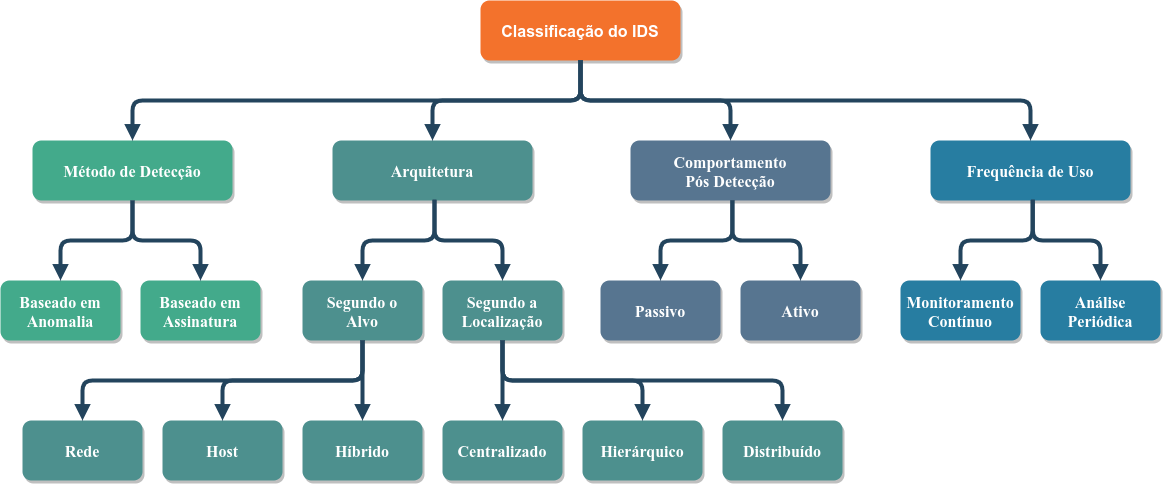

The diagram above was exported from draw.io. Its source (the exported page's mxGraphModel, read from the mxfile embedded in the PNG):
<mxGraphModel dx="1434" dy="875" grid="1" gridSize="10" guides="1" tooltips="1" connect="1" arrows="1" fold="1" page="1" pageScale="1.5" pageWidth="1169" pageHeight="827" background="none" math="0" shadow="0">
  <root>
    <mxCell id="0" />
    <mxCell id="1" parent="0" />
    <mxCell id="2" value="Classificação do IDS" style="rounded=1;fillColor=#F3722C;strokeColor=none;shadow=1;gradientColor=none;fontStyle=1;fontColor=#FFFFFF;fontSize=16;" parent="1" vertex="1">
      <mxGeometry x="700" y="340" width="200" height="60" as="geometry" />
    </mxCell>
    <mxCell id="4" value="Método de Detecção" style="rounded=1;fillColor=#43AA8B;strokeColor=none;shadow=1;gradientColor=none;fontStyle=1;fontColor=#FFFFFF;fontSize=16;fontFamily=Garamond;" parent="1" vertex="1">
      <mxGeometry x="252" y="480" width="200" height="60" as="geometry" />
    </mxCell>
    <mxCell id="5" value="Arquitetura" style="rounded=1;fillColor=#4D908E;strokeColor=none;shadow=1;gradientColor=none;fontStyle=1;fontColor=#FFFFFF;fontSize=16;fontFamily=Garamond;" parent="1" vertex="1">
      <mxGeometry x="552" y="480" width="200" height="60" as="geometry" />
    </mxCell>
    <mxCell id="8" value="Baseado em&#10;Anomalia" style="rounded=1;fillColor=#43AA8B;strokeColor=none;shadow=1;gradientColor=none;fontStyle=1;fontColor=#FFFFFF;fontSize=16;fontFamily=Garamond;" parent="1" vertex="1">
      <mxGeometry x="220" y="620" width="120" height="60" as="geometry" />
    </mxCell>
    <mxCell id="30" value="" style="edgeStyle=elbowEdgeStyle;elbow=vertical;strokeWidth=4;endArrow=block;endFill=1;fontStyle=1;strokeColor=#23445D;exitX=0.5;exitY=1;exitDx=0;exitDy=0;entryX=0.5;entryY=0;entryDx=0;entryDy=0;" parent="1" source="2" target="5" edge="1">
      <mxGeometry x="22" y="165.5" width="100" height="100" as="geometry">
        <mxPoint x="772" y="405.5" as="sourcePoint" />
        <mxPoint x="122" y="165.5" as="targetPoint" />
        <Array as="points">
          <mxPoint x="730" y="440" />
          <mxPoint x="740" y="430" />
        </Array>
      </mxGeometry>
    </mxCell>
    <mxCell id="31" value="" style="edgeStyle=elbowEdgeStyle;elbow=vertical;strokeWidth=4;endArrow=block;endFill=1;fontStyle=1;strokeColor=#23445D;exitX=0.5;exitY=1;exitDx=0;exitDy=0;" parent="1" source="2" target="4" edge="1">
      <mxGeometry x="-28" y="165.5" width="100" height="100" as="geometry">
        <mxPoint x="730" y="380" as="sourcePoint" />
        <mxPoint x="72" y="165.5" as="targetPoint" />
        <Array as="points">
          <mxPoint x="720" y="440" />
          <mxPoint x="560" y="430" />
        </Array>
      </mxGeometry>
    </mxCell>
    <mxCell id="32" value="" style="edgeStyle=elbowEdgeStyle;elbow=vertical;strokeWidth=4;endArrow=block;endFill=1;fontStyle=1;strokeColor=#23445D;exitX=0.5;exitY=1;exitDx=0;exitDy=0;entryX=0.5;entryY=0;entryDx=0;entryDy=0;" parent="1" source="2" target="ImjoIzy9xhgqg5h26d38-69" edge="1">
      <mxGeometry x="22" y="165.5" width="100" height="100" as="geometry">
        <mxPoint x="772" y="405.5" as="sourcePoint" />
        <mxPoint x="942.5" y="455.5" as="targetPoint" />
        <Array as="points">
          <mxPoint x="920" y="440" />
          <mxPoint x="870" y="430" />
        </Array>
      </mxGeometry>
    </mxCell>
    <mxCell id="ImjoIzy9xhgqg5h26d38-56" value="Frequência de Uso" style="rounded=1;fillColor=#277DA1;strokeColor=none;shadow=1;gradientColor=none;fontStyle=1;fontColor=#FFFFFF;fontSize=16;fontFamily=Garamond;" parent="1" vertex="1">
      <mxGeometry x="1150" y="480" width="200" height="60" as="geometry" />
    </mxCell>
    <mxCell id="ImjoIzy9xhgqg5h26d38-57" value="" style="edgeStyle=elbowEdgeStyle;elbow=vertical;strokeWidth=4;endArrow=block;endFill=1;fontStyle=1;strokeColor=#23445D;exitX=0.5;exitY=1;exitDx=0;exitDy=0;entryX=0.5;entryY=0;entryDx=0;entryDy=0;" parent="1" source="2" target="ImjoIzy9xhgqg5h26d38-56" edge="1">
      <mxGeometry x="260" y="165.5" width="100" height="100" as="geometry">
        <mxPoint x="1010" y="380" as="sourcePoint" />
        <mxPoint x="360" y="165.5" as="targetPoint" />
        <Array as="points">
          <mxPoint x="900" y="440" />
          <mxPoint x="1108" y="430" />
        </Array>
      </mxGeometry>
    </mxCell>
    <mxCell id="ImjoIzy9xhgqg5h26d38-60" value="Baseado em&#10;Assinatura" style="rounded=1;fillColor=#43AA8B;strokeColor=none;shadow=1;gradientColor=none;fontStyle=1;fontColor=#FFFFFF;fontSize=16;fontFamily=Garamond;" parent="1" vertex="1">
      <mxGeometry x="360" y="620" width="120" height="60" as="geometry" />
    </mxCell>
    <mxCell id="ImjoIzy9xhgqg5h26d38-63" value="Segundo o&#10;Alvo" style="rounded=1;fillColor=#4D908E;strokeColor=none;shadow=1;gradientColor=none;fontStyle=1;fontColor=#FFFFFF;fontSize=16;fontFamily=Garamond;" parent="1" vertex="1">
      <mxGeometry x="522" y="620" width="120" height="60" as="geometry" />
    </mxCell>
    <mxCell id="ImjoIzy9xhgqg5h26d38-64" value="Segundo a&#10;Localização" style="rounded=1;fillColor=#4D908E;strokeColor=none;shadow=1;gradientColor=none;fontStyle=1;fontColor=#FFFFFF;fontSize=16;fontFamily=Garamond;" parent="1" vertex="1">
      <mxGeometry x="662" y="620" width="120" height="60" as="geometry" />
    </mxCell>
    <mxCell id="ImjoIzy9xhgqg5h26d38-65" value="Passivo" style="rounded=1;fillColor=#577590;strokeColor=none;shadow=1;gradientColor=none;fontStyle=1;fontColor=#FFFFFF;fontSize=16;fontFamily=Garamond;" parent="1" vertex="1">
      <mxGeometry x="820" y="620" width="120" height="60" as="geometry" />
    </mxCell>
    <mxCell id="ImjoIzy9xhgqg5h26d38-66" value="Ativo" style="rounded=1;fillColor=#577590;strokeColor=none;shadow=1;gradientColor=none;fontStyle=1;fontColor=#FFFFFF;fontSize=16;fontFamily=Garamond;" parent="1" vertex="1">
      <mxGeometry x="960" y="620" width="120" height="60" as="geometry" />
    </mxCell>
    <mxCell id="ImjoIzy9xhgqg5h26d38-67" value="Monitoramento&#10;Contínuo" style="rounded=1;fillColor=#277DA1;strokeColor=none;shadow=1;gradientColor=none;fontStyle=1;fontColor=#FFFFFF;fontSize=16;fontFamily=Garamond;" parent="1" vertex="1">
      <mxGeometry x="1120" y="620" width="120" height="60" as="geometry" />
    </mxCell>
    <mxCell id="ImjoIzy9xhgqg5h26d38-68" value="Análise&#10;Periódica" style="rounded=1;fillColor=#277DA1;strokeColor=none;shadow=1;gradientColor=none;fontStyle=1;fontColor=#FFFFFF;fontSize=16;fontFamily=Garamond;" parent="1" vertex="1">
      <mxGeometry x="1260" y="620" width="120" height="60" as="geometry" />
    </mxCell>
    <mxCell id="ImjoIzy9xhgqg5h26d38-69" value="Comportamento&#10;Pós Detecção" style="rounded=1;fillColor=#577590;strokeColor=none;shadow=1;gradientColor=none;fontStyle=1;fontColor=#FFFFFF;fontSize=16;fontFamily=Garamond;" parent="1" vertex="1">
      <mxGeometry x="850" y="480" width="200" height="60" as="geometry" />
    </mxCell>
    <mxCell id="ImjoIzy9xhgqg5h26d38-70" value="" style="edgeStyle=elbowEdgeStyle;elbow=vertical;strokeWidth=4;endArrow=block;endFill=1;fontStyle=1;strokeColor=#23445D;exitX=0.5;exitY=1;exitDx=0;exitDy=0;entryX=0.5;entryY=0;entryDx=0;entryDy=0;fontFamily=Garamond;" parent="1" source="4" target="8" edge="1">
      <mxGeometry x="-630" y="284" width="100" height="100" as="geometry">
        <mxPoint x="198" y="508.5" as="sourcePoint" />
        <mxPoint x="-250" y="574.5" as="targetPoint" />
        <Array as="points">
          <mxPoint x="330" y="580" />
          <mxPoint x="330" y="564.5" />
          <mxPoint x="240" y="554.5" />
        </Array>
      </mxGeometry>
    </mxCell>
    <mxCell id="ImjoIzy9xhgqg5h26d38-71" value="" style="edgeStyle=elbowEdgeStyle;elbow=vertical;strokeWidth=4;endArrow=block;endFill=1;fontStyle=1;strokeColor=#23445D;exitX=0.5;exitY=1;exitDx=0;exitDy=0;entryX=0.5;entryY=0;entryDx=0;entryDy=0;fontFamily=Garamond;" parent="1" source="4" target="ImjoIzy9xhgqg5h26d38-60" edge="1">
      <mxGeometry x="380" y="100" width="100" height="100" as="geometry">
        <mxPoint x="920" y="324.5" as="sourcePoint" />
        <mxPoint x="1370" y="390.5" as="targetPoint" />
        <Array as="points">
          <mxPoint x="400" y="580" />
          <mxPoint x="390" y="564.5" />
        </Array>
      </mxGeometry>
    </mxCell>
    <mxCell id="ImjoIzy9xhgqg5h26d38-72" value="" style="edgeStyle=elbowEdgeStyle;elbow=vertical;strokeWidth=4;endArrow=block;endFill=1;fontStyle=1;strokeColor=#23445D;exitX=0.5;exitY=1;exitDx=0;exitDy=0;entryX=0.5;entryY=0;entryDx=0;entryDy=0;fontFamily=Garamond;" parent="1" target="ImjoIzy9xhgqg5h26d38-63" edge="1">
      <mxGeometry x="-328" y="283.5" width="100" height="100" as="geometry">
        <mxPoint x="654" y="540" as="sourcePoint" />
        <mxPoint x="582" y="594.5" as="targetPoint" />
        <Array as="points">
          <mxPoint x="630" y="580" />
          <mxPoint x="632" y="564" />
          <mxPoint x="542" y="554" />
        </Array>
      </mxGeometry>
    </mxCell>
    <mxCell id="ImjoIzy9xhgqg5h26d38-73" value="" style="edgeStyle=elbowEdgeStyle;elbow=vertical;strokeWidth=4;endArrow=block;endFill=1;fontStyle=1;strokeColor=#23445D;exitX=0.51;exitY=0.984;exitDx=0;exitDy=0;entryX=0.5;entryY=0;entryDx=0;entryDy=0;exitPerimeter=0;fontFamily=Garamond;" parent="1" source="5" target="ImjoIzy9xhgqg5h26d38-64" edge="1">
      <mxGeometry x="682" y="99.5" width="100" height="100" as="geometry">
        <mxPoint x="654" y="540" as="sourcePoint" />
        <mxPoint x="722" y="594" as="targetPoint" />
        <Array as="points">
          <mxPoint x="680" y="580" />
        </Array>
      </mxGeometry>
    </mxCell>
    <mxCell id="ImjoIzy9xhgqg5h26d38-75" value="" style="edgeStyle=elbowEdgeStyle;elbow=vertical;strokeWidth=4;endArrow=block;endFill=1;fontStyle=1;strokeColor=#23445D;exitX=0.5;exitY=1;exitDx=0;exitDy=0;entryX=0.5;entryY=0;entryDx=0;entryDy=0;fontFamily=Garamond;" parent="1" target="ImjoIzy9xhgqg5h26d38-65" edge="1">
      <mxGeometry x="-30" y="283.5" width="100" height="100" as="geometry">
        <mxPoint x="952" y="540" as="sourcePoint" />
        <mxPoint x="880" y="594" as="targetPoint" />
        <Array as="points">
          <mxPoint x="900" y="580" />
          <mxPoint x="930" y="564" />
          <mxPoint x="840" y="554" />
        </Array>
      </mxGeometry>
    </mxCell>
    <mxCell id="ImjoIzy9xhgqg5h26d38-76" value="" style="edgeStyle=elbowEdgeStyle;elbow=vertical;strokeWidth=4;endArrow=block;endFill=1;fontStyle=1;strokeColor=#23445D;exitX=0.509;exitY=0.994;exitDx=0;exitDy=0;entryX=0.5;entryY=0;entryDx=0;entryDy=0;exitPerimeter=0;fontFamily=Garamond;" parent="1" source="ImjoIzy9xhgqg5h26d38-69" target="ImjoIzy9xhgqg5h26d38-66" edge="1">
      <mxGeometry x="980" y="99.5" width="100" height="100" as="geometry">
        <mxPoint x="952" y="540" as="sourcePoint" />
        <mxPoint x="1020" y="594" as="targetPoint" />
        <Array as="points">
          <mxPoint x="980" y="580" />
        </Array>
      </mxGeometry>
    </mxCell>
    <mxCell id="ImjoIzy9xhgqg5h26d38-78" value="" style="edgeStyle=elbowEdgeStyle;elbow=vertical;strokeWidth=4;endArrow=block;endFill=1;fontStyle=1;strokeColor=#23445D;exitX=0.5;exitY=1;exitDx=0;exitDy=0;entryX=0.5;entryY=0;entryDx=0;entryDy=0;fontFamily=Garamond;" parent="1" target="ImjoIzy9xhgqg5h26d38-67" edge="1">
      <mxGeometry x="270" y="283.5" width="100" height="100" as="geometry">
        <mxPoint x="1252" y="540" as="sourcePoint" />
        <mxPoint x="1180" y="594" as="targetPoint" />
        <Array as="points">
          <mxPoint x="1230" y="580" />
          <mxPoint x="1230" y="564" />
          <mxPoint x="1140" y="554" />
        </Array>
      </mxGeometry>
    </mxCell>
    <mxCell id="ImjoIzy9xhgqg5h26d38-79" value="" style="edgeStyle=elbowEdgeStyle;elbow=vertical;strokeWidth=4;endArrow=block;endFill=1;fontStyle=1;strokeColor=#23445D;exitX=0.512;exitY=0.982;exitDx=0;exitDy=0;entryX=0.5;entryY=0;entryDx=0;entryDy=0;exitPerimeter=0;fontFamily=Garamond;" parent="1" source="ImjoIzy9xhgqg5h26d38-56" target="ImjoIzy9xhgqg5h26d38-68" edge="1">
      <mxGeometry x="1280" y="99.5" width="100" height="100" as="geometry">
        <mxPoint x="1252" y="540" as="sourcePoint" />
        <mxPoint x="1320" y="594" as="targetPoint" />
        <Array as="points">
          <mxPoint x="1280" y="580" />
        </Array>
      </mxGeometry>
    </mxCell>
    <mxCell id="ImjoIzy9xhgqg5h26d38-83" value="Host" style="rounded=1;fillColor=#4D908E;strokeColor=none;shadow=1;gradientColor=none;fontStyle=1;fontColor=#FFFFFF;fontSize=16;fontFamily=Garamond;" parent="1" vertex="1">
      <mxGeometry x="382" y="760" width="120" height="60" as="geometry" />
    </mxCell>
    <mxCell id="ImjoIzy9xhgqg5h26d38-84" value="Rede" style="rounded=1;fillColor=#4D908E;strokeColor=none;shadow=1;gradientColor=none;fontStyle=1;fontColor=#FFFFFF;fontSize=16;fontFamily=Garamond;" parent="1" vertex="1">
      <mxGeometry x="242" y="760" width="120" height="60" as="geometry" />
    </mxCell>
    <mxCell id="ImjoIzy9xhgqg5h26d38-85" value="Híbrido" style="rounded=1;fillColor=#4D908E;strokeColor=none;shadow=1;gradientColor=none;fontStyle=1;fontColor=#FFFFFF;fontSize=16;fontFamily=Garamond;" parent="1" vertex="1">
      <mxGeometry x="522" y="760" width="120" height="60" as="geometry" />
    </mxCell>
    <mxCell id="ImjoIzy9xhgqg5h26d38-86" value="" style="edgeStyle=elbowEdgeStyle;elbow=vertical;strokeWidth=4;endArrow=block;endFill=1;fontStyle=1;strokeColor=#23445D;exitX=0.5;exitY=1;exitDx=0;exitDy=0;entryX=0.5;entryY=0;entryDx=0;entryDy=0;fontFamily=Garamond;" parent="1" source="ImjoIzy9xhgqg5h26d38-63" target="ImjoIzy9xhgqg5h26d38-84" edge="1">
      <mxGeometry x="-282" y="493.5" width="100" height="100" as="geometry">
        <mxPoint x="700" y="750" as="sourcePoint" />
        <mxPoint x="628" y="804.5" as="targetPoint" />
        <Array as="points">
          <mxPoint x="380" y="720" />
          <mxPoint x="380" y="710" />
          <mxPoint x="510" y="700" />
          <mxPoint x="340" y="710" />
          <mxPoint x="588" y="764" />
        </Array>
      </mxGeometry>
    </mxCell>
    <mxCell id="ImjoIzy9xhgqg5h26d38-87" value="" style="edgeStyle=elbowEdgeStyle;elbow=vertical;strokeWidth=4;endArrow=block;endFill=1;fontStyle=1;strokeColor=#23445D;exitX=0.5;exitY=1;exitDx=0;exitDy=0;entryX=0.5;entryY=0;entryDx=0;entryDy=0;fontFamily=Garamond;" parent="1" source="ImjoIzy9xhgqg5h26d38-63" target="ImjoIzy9xhgqg5h26d38-83" edge="1">
      <mxGeometry x="-94" y="553.5" width="100" height="100" as="geometry">
        <mxPoint x="770" y="740" as="sourcePoint" />
        <mxPoint x="490" y="800" as="targetPoint" />
        <Array as="points">
          <mxPoint x="540" y="720" />
          <mxPoint x="490" y="710" />
          <mxPoint x="520" y="710" />
          <mxPoint x="698" y="760" />
          <mxPoint x="528" y="770" />
          <mxPoint x="776" y="824" />
        </Array>
      </mxGeometry>
    </mxCell>
    <mxCell id="ImjoIzy9xhgqg5h26d38-88" value="" style="edgeStyle=elbowEdgeStyle;elbow=vertical;strokeWidth=4;endArrow=block;endFill=1;fontStyle=1;strokeColor=#23445D;exitX=0.5;exitY=1;exitDx=0;exitDy=0;entryX=0.5;entryY=0;entryDx=0;entryDy=0;fontFamily=Garamond;" parent="1" source="ImjoIzy9xhgqg5h26d38-63" target="ImjoIzy9xhgqg5h26d38-85" edge="1">
      <mxGeometry x="-244" y="513.5" width="100" height="100" as="geometry">
        <mxPoint x="620" y="700" as="sourcePoint" />
        <mxPoint x="340" y="760" as="targetPoint" />
        <Array as="points">
          <mxPoint x="570" y="700" />
          <mxPoint x="548" y="720" />
          <mxPoint x="378" y="730" />
          <mxPoint x="626" y="784" />
        </Array>
      </mxGeometry>
    </mxCell>
    <mxCell id="ImjoIzy9xhgqg5h26d38-89" value="Hierárquico" style="rounded=1;fillColor=#4D908E;strokeColor=none;shadow=1;gradientColor=none;fontStyle=1;fontColor=#FFFFFF;fontSize=16;fontFamily=Garamond;" parent="1" vertex="1">
      <mxGeometry x="802" y="760" width="120" height="60" as="geometry" />
    </mxCell>
    <mxCell id="ImjoIzy9xhgqg5h26d38-90" value="Centralizado" style="rounded=1;fillColor=#4D908E;strokeColor=none;shadow=1;gradientColor=none;fontStyle=1;fontColor=#FFFFFF;fontSize=16;fontFamily=Garamond;" parent="1" vertex="1">
      <mxGeometry x="662" y="760" width="120" height="60" as="geometry" />
    </mxCell>
    <mxCell id="ImjoIzy9xhgqg5h26d38-91" value="Distribuído" style="rounded=1;fillColor=#4D908E;strokeColor=none;shadow=1;gradientColor=none;fontStyle=1;fontColor=#FFFFFF;fontSize=16;fontFamily=Garamond;" parent="1" vertex="1">
      <mxGeometry x="942" y="760" width="120" height="60" as="geometry" />
    </mxCell>
    <mxCell id="ImjoIzy9xhgqg5h26d38-92" value="" style="edgeStyle=elbowEdgeStyle;elbow=vertical;strokeWidth=4;endArrow=block;endFill=1;fontStyle=1;strokeColor=#23445D;entryX=0.5;entryY=0;entryDx=0;entryDy=0;exitX=0.5;exitY=1;exitDx=0;exitDy=0;fontFamily=Garamond;" parent="1" source="ImjoIzy9xhgqg5h26d38-64" target="ImjoIzy9xhgqg5h26d38-91" edge="1">
      <mxGeometry x="8" y="503.5" width="100" height="100" as="geometry">
        <mxPoint x="720" y="690" as="sourcePoint" />
        <mxPoint x="592" y="750" as="targetPoint" />
        <Array as="points">
          <mxPoint x="860" y="720" />
          <mxPoint x="670" y="720" />
          <mxPoint x="800" y="710" />
          <mxPoint x="630" y="720" />
          <mxPoint x="878" y="774" />
        </Array>
      </mxGeometry>
    </mxCell>
    <mxCell id="ImjoIzy9xhgqg5h26d38-93" value="" style="edgeStyle=elbowEdgeStyle;elbow=vertical;strokeWidth=4;endArrow=block;endFill=1;fontStyle=1;strokeColor=#23445D;entryX=0.5;entryY=0;entryDx=0;entryDy=0;exitX=0.5;exitY=1;exitDx=0;exitDy=0;fontFamily=Garamond;" parent="1" source="ImjoIzy9xhgqg5h26d38-64" target="ImjoIzy9xhgqg5h26d38-89" edge="1">
      <mxGeometry x="196" y="563.5" width="100" height="100" as="geometry">
        <mxPoint x="720" y="680" as="sourcePoint" />
        <mxPoint x="732" y="750" as="targetPoint" />
        <Array as="points">
          <mxPoint x="800" y="720" />
          <mxPoint x="988" y="770" />
          <mxPoint x="818" y="780" />
          <mxPoint x="1066" y="834" />
        </Array>
      </mxGeometry>
    </mxCell>
    <mxCell id="ImjoIzy9xhgqg5h26d38-94" value="" style="edgeStyle=elbowEdgeStyle;elbow=vertical;strokeWidth=4;endArrow=block;endFill=1;fontStyle=1;strokeColor=#23445D;exitX=0.5;exitY=1;exitDx=0;exitDy=0;entryX=0.5;entryY=0;entryDx=0;entryDy=0;fontFamily=Garamond;" parent="1" source="ImjoIzy9xhgqg5h26d38-64" target="ImjoIzy9xhgqg5h26d38-90" edge="1">
      <mxGeometry x="46" y="523.5" width="100" height="100" as="geometry">
        <mxPoint x="872" y="690" as="sourcePoint" />
        <mxPoint x="872" y="750" as="targetPoint" />
        <Array as="points">
          <mxPoint x="720" y="710" />
          <mxPoint x="860" y="710" />
          <mxPoint x="838" y="730" />
          <mxPoint x="668" y="740" />
          <mxPoint x="916" y="794" />
        </Array>
      </mxGeometry>
    </mxCell>
  </root>
</mxGraphModel>